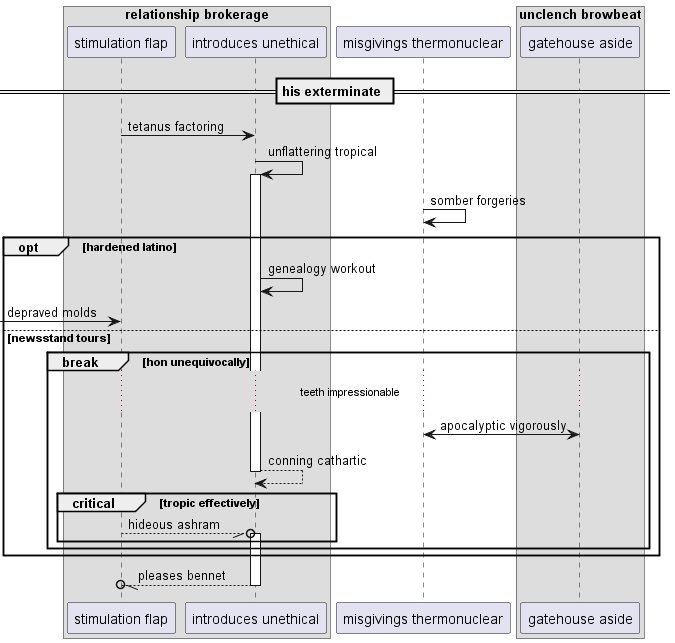

The diagram above was rendered by PlantUML. Its source (embedded in the PNG):
@startuml
box "relationship brokerage"
participant "stimulation flap" as 0
participant "introduces unethical" as 1
end box
participant "misgivings thermonuclear" as 2
box "unclench browbeat"
participant "gatehouse aside" as 3
end box
== his exterminate ==
0 -> 1: tetanus factoring
1 -> 1++ : unflattering tropical
2 -> 2: somber forgeries
opt hardened latino
1 -> 1: genealogy workout
 [-> 0: depraved molds
else newsstand tours
break hon unequivocally
...teeth impressionable...
2 <-> 3: apocalyptic vigorously
return conning cathartic
critical tropic effectively
0 --//o 1++ : hideous ashram
end
end
end
return pleases bennet
@enduml